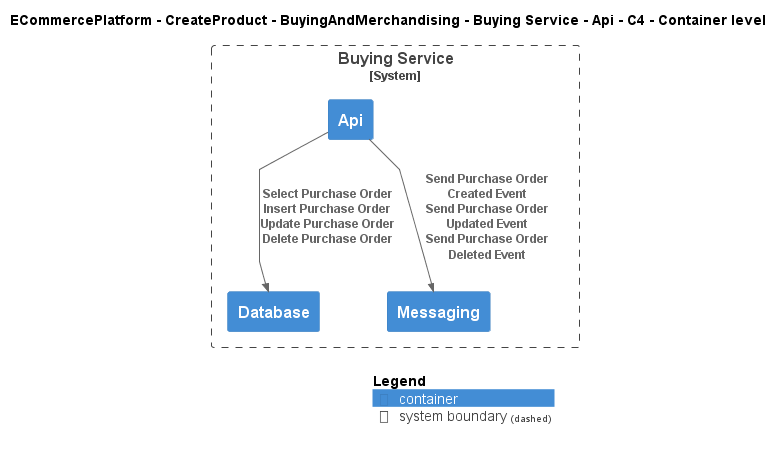

The diagram above was rendered by PlantUML. Its source (embedded in the PNG):
@startuml
!include ..\..\..\..\..\..\..\.c4s\C4_Container.puml

AddElementTag("c4interflow:lifecycle:new", $bgColor=green, $fontColor=#ffffff, $borderColor=green, $shadowing="False")
AddElementTag("c4interflow:lifecycle:changed", $bgColor=orange, $fontColor=#ffffff, $borderColor=orange, $shadowing="False")
AddElementTag("c4interflow:lifecycle:removed", $bgColor=red, $fontColor=#ffffff, $borderColor=red, $shadowing="False")

AddRelTag("c4interflow:lifecycle:new", $textColor=green, $lineColor=green)
AddRelTag("c4interflow:lifecycle:changed", $textColor=orange, $lineColor=orange)
AddRelTag("c4interflow:lifecycle:removed", $textColor=red, $lineColor=red)

SHOW_PERSON_PORTRAIT()
LAYOUT_TOP_DOWN()

skinparam linetype polyline

title ECommercePlatform - CreateProduct - BuyingAndMerchandising - Buying Service - Api - C4 - Container level


System_Boundary(ECommercePlatform.CreateProduct.BuyingAndMerchandising.SoftwareSystems.BuyingService, "Buying Service") {
    Container(ECommercePlatform.CreateProduct.BuyingAndMerchandising.SoftwareSystems.BuyingService.Containers.Api, "Api", "", "")
    Container(ECommercePlatform.CreateProduct.BuyingAndMerchandising.SoftwareSystems.BuyingService.Containers.Database, "Database", "", "")
    Container(ECommercePlatform.CreateProduct.BuyingAndMerchandising.SoftwareSystems.BuyingService.Containers.Messaging, "Messaging", "", "")
}

Rel(ECommercePlatform.CreateProduct.BuyingAndMerchandising.SoftwareSystems.BuyingService.Containers.Api, ECommercePlatform.CreateProduct.BuyingAndMerchandising.SoftwareSystems.BuyingService.Containers.Database, "Select Purchase Order\nInsert Purchase Order\nUpdate Purchase Order\nDelete Purchase Order")
Rel(ECommercePlatform.CreateProduct.BuyingAndMerchandising.SoftwareSystems.BuyingService.Containers.Api, ECommercePlatform.CreateProduct.BuyingAndMerchandising.SoftwareSystems.BuyingService.Containers.Messaging, "Send Purchase Order Created Event\nSend Purchase Order Updated Event\nSend Purchase Order Deleted Event")


SHOW_LEGEND()
@enduml